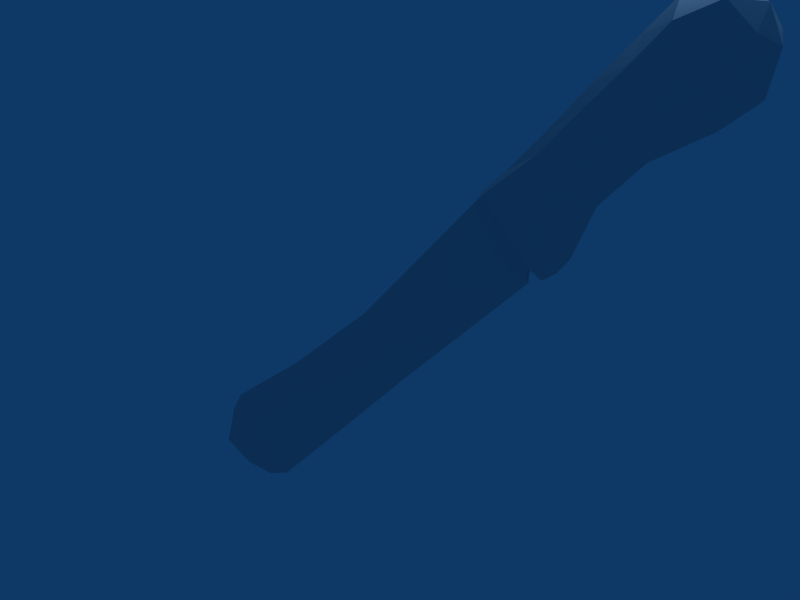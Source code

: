 # Source: machete_001.blend  (saved by Blender 4.5.87; exported with 4.5.12 LTS)
import bpy
from mathutils import Matrix  # noqa: F401  (used for matrix-valued properties, if any)

bpy.ops.wm.read_factory_settings(use_empty=True)
scene = bpy.context.scene
scene.name = 'Scene'

# ---- collections
col_collection_1 = bpy.data.collections.new('Collection 1'); scene.collection.children.link(col_collection_1)

# ---- world
world_world = bpy.data.worlds.new('World'); scene.world = world_world
world_world.color = (0.05656, 0.2208, 0.4)
world_world.use_sun_shadow = False
world_world.sun_shadow_jitter_overblur = 0.0
world_world.cycles.sampling_method = 'MANUAL'
world_world.cycles.sample_map_resolution = 256

# ---- cameras
cam_camera = bpy.data.cameras.new('Camera')
cam_camera.passepartout_alpha = 0.2
cam_camera.clip_end = 100.0
cam_camera.lens = 35.0
cam_camera.ortho_scale = 7.314
cam_camera.show_passepartout = False
cam_camera.show_safe_areas = True
cam_camera.dof.focus_distance = 0.0
cam_camera.dof.aperture_fstop = 128.0

# ---- lights
light_spot = bpy.data.lights.new('Spot', 'POINT')
light_spot.transmission_factor = 0.0
light_spot.cutoff_distance = 30.0
light_spot.energy = 100.0
light_spot.shadow_buffer_clip_start = 1.001
light_spot.shadow_soft_size = 1.0
light_spot.shadow_maximum_resolution = 0.006
light_spot.use_absolute_resolution = True
light_spot.cycles.use_multiple_importance_sampling = False

# ---- meshes
me_machete_001 = bpy.data.meshes.new('machete_001')
me_machete_001.from_pydata([(2.916, 0.5216, 1.973), (3.142, -0.001896, 2.015), (2.916, -0.5235, 1.973), (2.221, -0.5216, 2.608), (2.238, 0.001896, 2.814), (2.221, 0.5235, 2.608), (3.226, 0.406, 2.835), (2.839, 0.4075, 3.159), (2.697, 0.001476, 3.303), (2.839, -0.406, 3.159), (3.225, -0.4075, 2.835), (3.401, -0.001476, 2.68), (3.889, -0.001477, 3.233), (3.714, 0.406, 3.387), (3.714, -0.4075, 3.387), (3.337, -0.406, 3.696), (3.185, 0.001475, 3.855), (3.337, 0.4075, 3.696), (4.29, 0.4801, 3.812), (3.833, 0.4819, 4.194), (3.665, 0.001744, 4.365), (3.833, -0.4801, 4.194), (4.29, -0.4819, 3.812), (4.497, -0.001746, 3.629), (4.848, -0.001803, 3.951), (4.635, 0.4956, 4.14), (4.634, -0.4974, 4.14), (4.152, -0.4956, 4.545), (3.989, 0.0018, 4.711), (4.152, 0.4974, 4.544), (4.783, 0.2879, 4.49), (4.493, 0.2889, 4.726), (4.408, 0.001045, 4.821), (4.493, -0.2879, 4.726), (4.783, -0.2889, 4.49), (4.907, -0.001048, 4.38), (4.742, -1.133e-06, 4.697), (1.989, -0.1748, 2.53), (2.893, -0.1754, 1.731), (2.893, 0.1748, 1.731), (1.989, 0.1755, 2.53), (2.893, 0.05806, 1.731), (2.893, -0.05869, 1.731), (1.989, -0.09172, 2.53), (1.989, 0.09238, 2.53), (2.746, 0.05838, 1.861), (2.745, -0.05837, 1.861), (2.592, 0.05836, 1.687), (2.592, -0.0584, 1.687), (2.62, -2.881e-05, 1.567), (1.813, -0.09177, 2.327), (1.813, 0.09234, 2.327), (-0.2231, -0.05848, 0.1489), (-0.2231, 0.05828, 0.149), (0.5547, -0.0004157, -0.6407), (-1.131, -0.0007795, -2.486), (-2.094, -0.07268, -1.509), (-2.094, 0.07191, -1.509), (-4.033, -0.09303, -3.049), (-4.033, 0.09173, -3.049), (-2.762, -0.00115, -4.258), (-3.347, -0.001243, -4.619), (-4.405, -0.07888, -3.581), (-4.405, 0.07724, -3.581), (-4.684, 0.02836, -4.176), (-4.684, -0.03042, -4.176), (-4.162, -0.001194, -4.786), (-4.897, -0.001245, -4.621)], [], [(0, 5, 7, 6), (5, 4, 8, 7), (4, 3, 9, 8), (3, 2, 10, 9), (2, 1, 11, 10), (1, 0, 6, 11), (11, 6, 13, 12), (10, 11, 12, 14), (9, 10, 14, 15), (8, 9, 15, 16), (7, 8, 16, 17), (6, 7, 17, 13), (13, 17, 19, 18), (17, 16, 20, 19), (16, 15, 21, 20), (15, 14, 22, 21), (14, 12, 23, 22), (12, 13, 18, 23), (23, 18, 25, 24), (22, 23, 24, 26), (21, 22, 26, 27), (20, 21, 27, 28), (19, 20, 28, 29), (18, 19, 29, 25), (25, 29, 31, 30), (29, 28, 32, 31), (28, 27, 33, 32), (27, 26, 34, 33), (26, 24, 35, 34), (24, 25, 30, 35), (35, 30, 36), (34, 35, 36), (33, 34, 36), (32, 33, 36), (31, 32, 36), (30, 31, 36), (5, 0, 39, 40), (2, 3, 37, 38), (3, 4, 37), (4, 5, 40), (1, 2, 38), (0, 1, 39), (1, 41, 39), (1, 42, 41), (1, 38, 42), (45, 40, 39), (41, 45, 39), (45, 44, 40), (42, 46, 45, 41), (46, 38, 37), (43, 46, 37), (46, 42, 38), (4, 43, 37), (4, 44, 43), (4, 40, 44), (45, 46, 48, 47), (46, 43, 50, 48), (44, 45, 47, 51), (43, 44, 51, 50), (51, 47, 49), (48, 50, 49), (47, 48, 49), (50, 51, 53, 52), (51, 49, 54, 53), (49, 50, 52, 54), (54, 52, 56, 55), (53, 54, 55, 57), (52, 53, 57, 56), (56, 57, 59, 58), (57, 55, 60, 59), (55, 56, 58, 60), (60, 58, 62, 61), (59, 60, 61, 63), (58, 59, 63, 62), (62, 63, 64, 65), (63, 61, 66, 64), (61, 62, 65, 66), (65, 64, 67), (64, 66, 67), (66, 65, 67)])
_uv = me_machete_001.uv_layers.new(name='UVMap')
_uv.uv.foreach_set('vector', [0.0534, 0.6611, 0.1606, 0.5633, 0.2394, 0.6652, 0.1841, 0.7234, 0.1606, 0.5633, 0.2414, 0.5424, 0.2937, 0.624, 0.2394, 0.6652, 0.5469, 0.2428, 0.5743, 0.1618, 0.6742, 0.2477, 0.6298, 0.3018, 0.5743, 0.1618, 0.6798, 0.0589, 0.7359, 0.195, 0.6742, 0.2477, 0.6798, 0.0589, 0.7676, 0.05274, 0.7979, 0.1565, 0.7359, 0.195, 0.04198, 0.7467, 0.0534, 0.6611, 0.1841, 0.7234, 0.1435, 0.7832, 0.1435, 0.7832, 0.1841, 0.7234, 0.2705, 0.7996, 0.2254, 0.8493, 0.7359, 0.195, 0.7979, 0.1565, 0.8612, 0.2426, 0.8089, 0.2856, 0.6742, 0.2477, 0.7359, 0.195, 0.8089, 0.2856, 0.7519, 0.3296, 0.6298, 0.3018, 0.6742, 0.2477, 0.7519, 0.3296, 0.705, 0.3771, 0.2394, 0.6652, 0.2937, 0.624, 0.3651, 0.7007, 0.3165, 0.7455, 0.1841, 0.7234, 0.2394, 0.6652, 0.3165, 0.7455, 0.2705, 0.7996, 0.2705, 0.7996, 0.3165, 0.7455, 0.3817, 0.8158, 0.3344, 0.8727, 0.3165, 0.7455, 0.3651, 0.7007, 0.4346, 0.7683, 0.3817, 0.8158, 0.705, 0.3771, 0.7519, 0.3296, 0.8207, 0.3963, 0.7716, 0.4481, 0.7519, 0.3296, 0.8089, 0.2856, 0.879, 0.3524, 0.8207, 0.3963, 0.8089, 0.2856, 0.8612, 0.2426, 0.9346, 0.3085, 0.879, 0.3524, 0.2254, 0.8493, 0.2705, 0.7996, 0.3344, 0.8727, 0.2868, 0.9265, 0.2868, 0.9265, 0.3344, 0.8727, 0.3747, 0.9086, 0.3386, 0.9678, 0.879, 0.3524, 0.9346, 0.3085, 0.9722, 0.3618, 0.9123, 0.3936, 0.8207, 0.3963, 0.879, 0.3524, 0.9123, 0.3936, 0.8604, 0.4343, 0.7716, 0.4481, 0.8207, 0.3963, 0.8604, 0.4343, 0.8236, 0.4916, 0.3817, 0.8158, 0.4346, 0.7683, 0.4771, 0.8218, 0.4188, 0.857, 0.3344, 0.8727, 0.3817, 0.8158, 0.4188, 0.857, 0.3747, 0.9086, 0.3747, 0.9086, 0.4188, 0.857, 0.4486, 0.8985, 0.416, 0.9331, 0.4188, 0.857, 0.4771, 0.8218, 0.4935, 0.8915, 0.4486, 0.8985, 0.8236, 0.4916, 0.8604, 0.4343, 0.8997, 0.4636, 0.8869, 0.5081, 0.8604, 0.4343, 0.9123, 0.3936, 0.9365, 0.4349, 0.8997, 0.4636, 0.9123, 0.3936, 0.9722, 0.3618, 0.9786, 0.4254, 0.9365, 0.4349, 0.3386, 0.9678, 0.3747, 0.9086, 0.416, 0.9331, 0.4005, 0.9777, 0.4005, 0.9777, 0.416, 0.9331, 0.4633, 0.9525, 0.9365, 0.4349, 0.9786, 0.4254, 0.9501, 0.4832, 0.8997, 0.4636, 0.9365, 0.4349, 0.9501, 0.4832, 0.8869, 0.5081, 0.8997, 0.4636, 0.9501, 0.4832, 0.4486, 0.8985, 0.4935, 0.8915, 0.4633, 0.9525, 0.416, 0.9331, 0.4486, 0.8985, 0.4633, 0.9525, 0.8249, 0.1629, 0.8275, 0.03089, 0.8836, 0.0114, 0.8819, 0.1806, 0.9887, 0.03254, 0.9881, 0.1646, 0.931, 0.1811, 0.9328, 0.0119, 0.03985, 0.8996, 0.1156, 0.8773, 0.09084, 0.9302, 0.1156, 0.8773, 0.1911, 0.8996, 0.14, 0.9302, 0.5134, 0.1028, 0.4371, 0.07897, 0.4891, 0.0498, 0.59, 0.07893, 0.5134, 0.1028, 0.5382, 0.04976, 0.5134, 0.1028, 0.5218, 0.04977, 0.5382, 0.04976, 0.5134, 0.1028, 0.5055, 0.04978, 0.5218, 0.04977, 0.5134, 0.1028, 0.4891, 0.0498, 0.5055, 0.04978, 0.8997, 0.03908, 0.8819, 0.1806, 0.8836, 0.0114, 0.9, 0.01157, 0.8997, 0.03908, 0.8836, 0.0114, 0.8997, 0.03908, 0.8935, 0.1807, 0.8819, 0.1806, 0.9164, 0.01173, 0.9161, 0.03932, 0.8997, 0.03908, 0.9, 0.01157, 0.9161, 0.03932, 0.9328, 0.0119, 0.931, 0.1811, 0.9193, 0.181, 0.9161, 0.03932, 0.931, 0.1811, 0.9161, 0.03932, 0.9164, 0.01173, 0.9328, 0.0119, 0.1156, 0.8773, 0.1025, 0.9302, 0.09084, 0.9302, 0.1156, 0.8773, 0.1283, 0.9302, 0.1025, 0.9302, 0.1156, 0.8773, 0.14, 0.9302, 0.1283, 0.9302, 0.9262, 0.9081, 0.9425, 0.9081, 0.9426, 0.9406, 0.9262, 0.9407, 0.9757, 0.8006, 0.8895, 0.8798, 0.8682, 0.8571, 0.9575, 0.7808, 0.8799, 0.8914, 0.8048, 0.9879, 0.7801, 0.9654, 0.8545, 0.8713, 0.8895, 0.8798, 0.8799, 0.8914, 0.8545, 0.8713, 0.8682, 0.8571, 0.8545, 0.8713, 0.7801, 0.9654, 0.7621, 0.9628, 0.9575, 0.7808, 0.8682, 0.8571, 0.9595, 0.7652, 0.9262, 0.9407, 0.9426, 0.9406, 0.9344, 0.9579, 0.8682, 0.8571, 0.8545, 0.8713, 0.6069, 0.6199, 0.6182, 0.6087, 0.8545, 0.8713, 0.7621, 0.9628, 0.5138, 0.7115, 0.6069, 0.6199, 0.9595, 0.7652, 0.8682, 0.8571, 0.6182, 0.6087, 0.7103, 0.5165, 0.7103, 0.5165, 0.6182, 0.6087, 0.4115, 0.3983, 0.5305, 0.2948, 0.6069, 0.6199, 0.5138, 0.7115, 0.2935, 0.5283, 0.3986, 0.4108, 0.6182, 0.6087, 0.6069, 0.6199, 0.3986, 0.4108, 0.4115, 0.3983, 0.4115, 0.3983, 0.3986, 0.4108, 0.2061, 0.2106, 0.2136, 0.203, 0.3986, 0.4108, 0.2935, 0.5283, 0.08054, 0.3596, 0.2061, 0.2106, 0.5305, 0.2948, 0.4115, 0.3983, 0.2136, 0.203, 0.3647, 0.07968, 0.3647, 0.07968, 0.2136, 0.203, 0.1709, 0.1548, 0.2933, 0.03231, 0.2061, 0.2106, 0.08054, 0.3596, 0.03414, 0.2866, 0.1571, 0.1676, 0.2136, 0.203, 0.2061, 0.2106, 0.1571, 0.1676, 0.1709, 0.1548, 0.1709, 0.1548, 0.1571, 0.1676, 0.1015, 0.1234, 0.1226, 0.1056, 0.1571, 0.1676, 0.03414, 0.2866, 0.01709, 0.1784, 0.1015, 0.1234, 0.2933, 0.03231, 0.1709, 0.1548, 0.1226, 0.1056, 0.1869, 0.01393, 0.1226, 0.1056, 0.1015, 0.1234, 0.06503, 0.06408, 0.1015, 0.1234, 0.01709, 0.1784, 0.06503, 0.06408, 0.1869, 0.01393, 0.1226, 0.1056, 0.06503, 0.06408])
_ca = me_machete_001.color_attributes.new('Col', 'BYTE_COLOR', 'CORNER')
_ca.data.foreach_set('color', [1.0, 1.0, 1.0, 1.0, 1.0, 1.0, 1.0, 1.0, 1.0, 1.0, 1.0, 1.0, 1.0, 1.0, 1.0, 1.0, 1.0, 1.0, 1.0, 1.0, 1.0, 1.0, 1.0, 1.0, 1.0, 1.0, 1.0, 1.0, 1.0, 1.0, 1.0, 1.0, 1.0, 1.0, 1.0, 1.0, 1.0, 1.0, 1.0, 1.0, 1.0, 1.0, 1.0, 1.0, 1.0, 1.0, 1.0, 1.0, 1.0, 1.0, 1.0, 1.0, 1.0, 1.0, 1.0, 1.0, 1.0, 1.0, 1.0, 1.0, 1.0, 1.0, 1.0, 1.0, 1.0, 1.0, 1.0, 1.0, 1.0, 1.0, 1.0, 1.0, 1.0, 1.0, 1.0, 1.0, 1.0, 1.0, 1.0, 1.0, 1.0, 1.0, 1.0, 1.0, 1.0, 1.0, 1.0, 1.0, 1.0, 1.0, 1.0, 1.0, 1.0, 1.0, 1.0, 1.0, 1.0, 1.0, 1.0, 1.0, 1.0, 1.0, 1.0, 1.0, 1.0, 1.0, 1.0, 1.0, 1.0, 1.0, 1.0, 1.0, 1.0, 1.0, 1.0, 1.0, 1.0, 1.0, 1.0, 1.0, 1.0, 1.0, 1.0, 1.0, 1.0, 1.0, 1.0, 1.0, 1.0, 1.0, 1.0, 1.0, 1.0, 1.0, 1.0, 1.0, 1.0, 1.0, 1.0, 1.0, 1.0, 1.0, 1.0, 1.0, 1.0, 1.0, 1.0, 1.0, 1.0, 1.0, 1.0, 1.0, 1.0, 1.0, 1.0, 1.0, 1.0, 1.0, 1.0, 1.0, 1.0, 1.0, 1.0, 1.0, 1.0, 1.0, 1.0, 1.0, 1.0, 1.0, 1.0, 1.0, 1.0, 1.0, 1.0, 1.0, 1.0, 1.0, 1.0, 1.0, 1.0, 1.0, 1.0, 1.0, 1.0, 1.0, 1.0, 1.0, 1.0, 1.0, 1.0, 1.0, 1.0, 1.0, 1.0, 1.0, 1.0, 1.0, 1.0, 1.0, 1.0, 1.0, 1.0, 1.0, 1.0, 1.0, 1.0, 1.0, 1.0, 1.0, 1.0, 1.0, 1.0, 1.0, 1.0, 1.0, 1.0, 1.0, 1.0, 1.0, 1.0, 1.0, 1.0, 1.0, 1.0, 1.0, 1.0, 1.0, 1.0, 1.0, 1.0, 1.0, 1.0, 1.0, 1.0, 1.0, 1.0, 1.0, 1.0, 1.0, 1.0, 1.0, 1.0, 1.0, 1.0, 1.0, 1.0, 1.0, 1.0, 1.0, 1.0, 1.0, 1.0, 1.0, 1.0, 1.0, 1.0, 1.0, 1.0, 1.0, 1.0, 1.0, 1.0, 1.0, 1.0, 1.0, 1.0, 1.0, 1.0, 1.0, 1.0, 1.0, 1.0, 1.0, 1.0, 1.0, 1.0, 1.0, 1.0, 1.0, 1.0, 1.0, 1.0, 1.0, 1.0, 1.0, 1.0, 1.0, 1.0, 1.0, 1.0, 1.0, 1.0, 1.0, 1.0, 1.0, 1.0, 1.0, 1.0, 1.0, 1.0, 1.0, 1.0, 1.0, 1.0, 1.0, 1.0, 1.0, 1.0, 1.0, 1.0, 1.0, 1.0, 1.0, 1.0, 1.0, 1.0, 1.0, 1.0, 1.0, 1.0, 1.0, 1.0, 1.0, 1.0, 1.0, 1.0, 1.0, 1.0, 1.0, 1.0, 1.0, 1.0, 1.0, 1.0, 1.0, 1.0, 1.0, 1.0, 1.0, 1.0, 1.0, 1.0, 1.0, 1.0, 1.0, 1.0, 1.0, 1.0, 1.0, 1.0, 1.0, 1.0, 1.0, 1.0, 1.0, 1.0, 1.0, 1.0, 1.0, 1.0, 1.0, 1.0, 1.0, 1.0, 1.0, 1.0, 1.0, 1.0, 1.0, 1.0, 1.0, 1.0, 1.0, 1.0, 1.0, 1.0, 1.0, 1.0, 1.0, 1.0, 1.0, 1.0, 1.0, 1.0, 1.0, 1.0, 1.0, 1.0, 1.0, 1.0, 1.0, 1.0, 1.0, 1.0, 1.0, 1.0, 1.0, 1.0, 1.0, 1.0, 1.0, 1.0, 1.0, 1.0, 1.0, 1.0, 1.0, 1.0, 1.0, 1.0, 1.0, 1.0, 1.0, 1.0, 1.0, 1.0, 1.0, 1.0, 1.0, 1.0, 1.0, 1.0, 1.0, 1.0, 1.0, 1.0, 1.0, 1.0, 1.0, 1.0, 1.0, 1.0, 1.0, 1.0, 1.0, 1.0, 1.0, 1.0, 1.0, 1.0, 1.0, 1.0, 1.0, 1.0, 1.0, 1.0, 1.0, 1.0, 1.0, 1.0, 1.0, 1.0, 1.0, 1.0, 1.0, 1.0, 1.0, 1.0, 1.0, 1.0, 1.0, 1.0, 1.0, 1.0, 1.0, 1.0, 1.0, 1.0, 1.0, 1.0, 1.0, 1.0, 1.0, 1.0, 1.0, 1.0, 1.0, 1.0, 1.0, 1.0, 1.0, 1.0, 1.0, 1.0, 1.0, 1.0, 1.0, 1.0, 1.0, 1.0, 1.0, 1.0, 1.0, 1.0, 1.0, 1.0, 1.0, 1.0, 1.0, 1.0, 1.0, 1.0, 1.0, 1.0, 1.0, 1.0, 1.0, 1.0, 1.0, 1.0, 1.0, 1.0, 1.0, 1.0, 1.0, 1.0, 1.0, 1.0, 1.0, 1.0, 1.0, 1.0, 1.0, 1.0, 1.0, 1.0, 1.0, 1.0, 1.0, 1.0, 1.0, 1.0, 1.0, 1.0, 1.0, 1.0, 1.0, 1.0, 1.0, 1.0, 1.0, 1.0, 1.0, 1.0, 1.0, 1.0, 1.0, 1.0, 1.0, 1.0, 1.0, 1.0, 1.0, 1.0, 1.0, 1.0, 1.0, 1.0, 1.0, 1.0, 1.0, 1.0, 1.0, 1.0, 1.0, 1.0, 1.0, 1.0, 1.0, 1.0, 1.0, 1.0, 1.0, 1.0, 1.0, 1.0, 1.0, 1.0, 1.0, 1.0, 1.0, 1.0, 1.0, 1.0, 1.0, 1.0, 1.0, 1.0, 1.0, 1.0, 1.0, 1.0, 1.0, 1.0, 1.0, 1.0, 1.0, 1.0, 1.0, 1.0, 1.0, 1.0, 1.0, 1.0, 1.0, 1.0, 1.0, 1.0, 1.0, 1.0, 1.0, 1.0, 1.0, 1.0, 1.0, 1.0, 1.0, 1.0, 1.0, 1.0, 1.0, 1.0, 1.0, 1.0, 1.0, 1.0, 1.0, 1.0, 1.0, 1.0, 1.0, 1.0, 1.0, 1.0, 1.0, 1.0, 1.0, 1.0, 1.0, 1.0, 1.0, 1.0, 1.0, 1.0, 1.0, 1.0, 1.0, 1.0, 1.0, 1.0, 1.0, 1.0, 1.0, 1.0, 1.0, 1.0, 1.0, 1.0, 1.0, 1.0, 1.0, 1.0, 1.0, 1.0, 1.0, 1.0, 1.0, 1.0, 1.0, 1.0, 1.0, 1.0, 1.0, 1.0, 1.0, 1.0, 1.0, 1.0, 1.0, 1.0, 1.0, 1.0, 1.0, 1.0, 1.0, 1.0, 1.0, 1.0, 1.0, 1.0, 1.0, 1.0, 1.0, 1.0, 1.0, 1.0, 1.0, 1.0, 1.0, 1.0, 1.0, 1.0, 1.0, 1.0, 1.0, 1.0, 1.0, 1.0, 1.0, 1.0, 1.0, 1.0, 1.0, 1.0, 1.0, 1.0, 1.0, 1.0, 1.0, 1.0, 1.0, 1.0, 1.0, 1.0, 1.0, 1.0, 1.0, 1.0, 1.0, 1.0, 1.0, 1.0, 1.0, 1.0, 1.0, 1.0, 1.0, 1.0, 1.0, 1.0, 1.0, 1.0, 1.0, 1.0, 1.0, 1.0, 1.0, 1.0, 1.0, 1.0, 1.0, 1.0, 1.0, 1.0, 1.0, 1.0, 1.0, 1.0, 1.0, 1.0, 1.0, 1.0, 1.0, 1.0, 1.0, 1.0, 1.0, 1.0, 1.0, 1.0, 1.0, 1.0, 1.0, 1.0, 1.0, 1.0, 1.0, 1.0, 1.0, 1.0, 1.0, 1.0, 1.0, 1.0, 1.0, 1.0, 1.0, 1.0, 1.0, 1.0, 1.0, 1.0, 1.0, 1.0, 1.0, 1.0, 1.0, 1.0, 1.0, 1.0, 1.0, 1.0, 1.0, 1.0, 1.0, 1.0, 1.0, 1.0, 1.0, 1.0, 1.0, 1.0, 1.0, 1.0, 1.0, 1.0, 1.0, 1.0, 1.0, 1.0, 1.0, 1.0, 1.0, 1.0, 1.0, 1.0, 1.0, 1.0, 1.0, 1.0, 1.0, 1.0, 1.0, 1.0, 1.0, 1.0, 1.0, 1.0, 1.0, 1.0, 1.0, 1.0, 1.0, 1.0, 1.0, 1.0, 1.0, 1.0, 1.0, 1.0, 1.0, 1.0, 1.0, 1.0, 1.0, 1.0, 1.0, 1.0, 1.0, 1.0, 1.0, 1.0, 1.0, 1.0, 1.0, 1.0, 1.0, 1.0, 1.0, 1.0, 1.0, 1.0, 1.0, 1.0, 1.0, 1.0, 1.0, 1.0, 1.0, 1.0, 1.0, 1.0, 1.0, 1.0, 1.0, 1.0, 1.0, 1.0, 1.0, 1.0, 1.0, 1.0, 1.0, 1.0, 1.0, 1.0, 1.0, 1.0, 1.0, 1.0, 1.0, 1.0, 1.0, 1.0, 1.0, 1.0, 1.0, 1.0, 1.0, 1.0, 1.0, 1.0, 1.0, 1.0, 1.0, 1.0, 1.0, 1.0, 1.0, 1.0, 1.0, 1.0, 1.0, 1.0, 1.0, 1.0, 1.0, 1.0, 1.0, 1.0, 1.0, 1.0, 1.0, 1.0, 1.0, 1.0, 1.0, 1.0, 1.0, 1.0, 1.0, 1.0, 1.0, 1.0, 1.0, 1.0, 1.0, 1.0, 1.0, 1.0, 1.0, 1.0, 1.0, 1.0, 1.0, 1.0, 1.0, 1.0, 1.0, 1.0, 1.0, 1.0, 1.0, 1.0, 1.0, 1.0, 1.0, 1.0, 1.0, 1.0, 1.0, 1.0, 1.0, 1.0, 1.0, 1.0, 1.0, 1.0, 1.0, 1.0, 1.0, 1.0, 1.0, 1.0, 1.0, 1.0, 1.0, 1.0, 1.0, 1.0, 1.0, 1.0, 1.0, 1.0, 1.0, 1.0, 1.0, 1.0, 1.0, 1.0, 1.0, 1.0, 1.0, 1.0, 1.0, 1.0, 1.0, 1.0, 1.0, 1.0, 1.0, 1.0, 1.0, 1.0, 1.0, 1.0, 1.0, 1.0, 1.0, 1.0, 1.0, 1.0, 1.0, 1.0, 1.0, 1.0, 1.0, 1.0, 1.0, 1.0, 1.0, 1.0, 1.0, 1.0, 1.0, 1.0, 1.0, 1.0, 1.0, 1.0, 1.0, 1.0, 1.0, 1.0, 1.0, 1.0, 1.0, 1.0, 1.0, 1.0, 1.0, 1.0, 1.0, 1.0, 1.0, 1.0, 1.0, 1.0, 1.0, 1.0, 1.0, 1.0, 1.0, 1.0, 1.0, 1.0, 1.0, 1.0, 1.0, 1.0, 1.0, 1.0, 1.0, 1.0, 1.0, 1.0, 1.0, 1.0, 1.0, 1.0, 1.0, 1.0, 1.0, 1.0, 1.0, 1.0, 1.0, 1.0, 1.0, 1.0, 1.0, 1.0, 1.0, 1.0, 1.0, 1.0, 1.0, 1.0, 1.0, 1.0, 1.0, 1.0, 1.0, 1.0, 1.0, 1.0, 1.0, 1.0, 1.0, 1.0, 1.0, 1.0, 1.0, 1.0, 1.0, 1.0, 1.0, 1.0, 1.0, 1.0, 1.0, 1.0, 1.0, 1.0, 1.0, 1.0, 1.0, 1.0, 1.0, 1.0, 1.0, 1.0, 1.0, 1.0, 1.0, 1.0, 1.0, 1.0, 1.0, 1.0, 1.0, 1.0, 1.0, 1.0, 1.0, 1.0, 1.0, 1.0, 1.0, 1.0, 1.0, 1.0, 1.0, 1.0, 1.0, 1.0, 1.0, 1.0, 1.0, 1.0, 1.0, 1.0, 1.0, 1.0, 1.0, 1.0, 1.0])
me_machete_001.use_remesh_preserve_volume = False
me_machete_001.use_remesh_preserve_attributes = False
me_machete_001.use_mirror_vertex_groups = False
me_machete_001.update()

# ---- objects
ob_machete_001 = bpy.data.objects.new('machete_001', me_machete_001)
ob_lamp = bpy.data.objects.new('Lamp', light_spot)
ob_camera = bpy.data.objects.new('Camera', cam_camera)

# ---- transforms, parenting, visibility, modifiers, constraints
ob_machete_001.location = (0.01968, 3.553e-15, 0.0)
ob_machete_001.scale = (1.0, 0.784, 1.0)
ob_machete_001.lock_rotations_4d = False
ob_machete_001.empty_display_type = 'ARROWS'
ob_machete_001.color = (0.0, 0.0, 0.0, 1.0)
ob_machete_001.lineart.crease_threshold = 0.0
ob_lamp.location = (4.076, 1.005, 5.904)
ob_lamp.rotation_euler = (0.6503, 0.05522, 1.866)
ob_lamp.lock_rotations_4d = False
ob_lamp.empty_display_type = 'ARROWS'
ob_lamp.color = (0.0, 0.0, 0.0, 0.0)
ob_lamp.lineart.crease_threshold = 0.0
ob_camera.location = (7.481, -6.508, 5.344)
ob_camera.rotation_euler = (1.109, 0.01082, 0.8149)
ob_camera.lock_rotations_4d = False
ob_camera.empty_display_type = 'ARROWS'
ob_camera.color = (0.0, 0.0, 0.0, 0.0)
ob_camera.display_type = 'WIRE'
ob_camera.lineart.crease_threshold = 0.0

# ---- collection membership
col_collection_1.objects.link(ob_machete_001)
col_collection_1.objects.link(ob_lamp)
col_collection_1.objects.link(ob_camera)

# ---- scene / render settings (as saved in the file)
scene.camera = ob_camera
scene.frame_start = 1; scene.frame_end = 250; scene.frame_set(1)
scene.render.engine = 'BLENDER_EEVEE_NEXT'
scene.render.image_settings.file_format = 'JPEG'
scene.render.image_settings.color_mode = 'RGB'
scene.render.image_settings.compression = 90
scene.render.resolution_x = 800
scene.render.resolution_y = 600
scene.render.pixel_aspect_x = 100.0
scene.render.pixel_aspect_y = 100.0
scene.render.fps = 25
scene.render.dither_intensity = 0.0
scene.render.use_compositing = False
scene.render.use_sequencer = False
scene.render.bake_bias = 0.0
scene.render.use_stamp_time = False
scene.render.use_stamp_date = False
scene.render.use_stamp_frame = False
scene.render.use_stamp_camera = False
scene.render.use_stamp_scene = False
scene.render.use_stamp_filename = False
scene.render.use_stamp_render_time = False
scene.render.stamp_font_size = 0
scene.cycles.use_denoising = False
scene.cycles.samples = 10
scene.cycles.sampling_pattern = 'TABULATED_SOBOL'
scene.cycles.light_sampling_threshold = 0.0
scene.cycles.use_adaptive_sampling = False
scene.cycles.use_light_tree = False
scene.cycles.blur_glossy = 0.0
scene.cycles.volume_bounces = 1
scene.cycles.pixel_filter_type = 'GAUSSIAN'
scene.cycles.sample_clamp_indirect = 0.0
scene.view_settings.view_transform = 'Raw'
bpy.context.view_layer.update()

